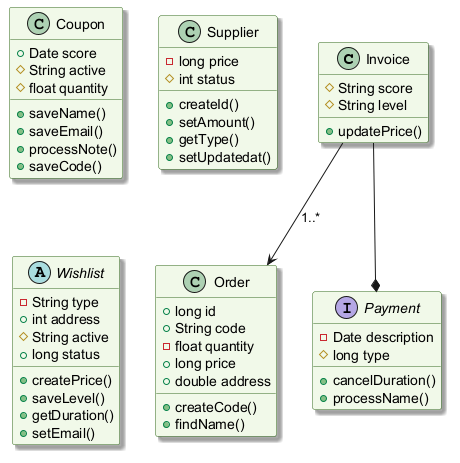

The diagram above was rendered by PlantUML. Its source (embedded in the PNG):
@startuml
skinparam backgroundColor #FFFFFF
skinparam classBackgroundColor #F1F8E9
skinparam classBorderColor #33691E
skinparam shadowing true
class Invoice {
  #String score
  #String level
  +updatePrice()
}
class Coupon {
  +Date score
  #String active
  #float quantity
  +saveName()
  +saveEmail()
  +processNote()
  +saveCode()
}
class Supplier {
  -long price
  #int status
  +createId()
  +setAmount()
  +getType()
  +setUpdatedat()
}
abstract class Wishlist {
  -String type
  +int address
  #String active
  +long status
  +createPrice()
  +saveLevel()
  +getDuration()
  +setEmail()
}
class Order {
  +long id
  +String code
  -float quantity
  +long price
  +double address
  +createCode()
  +findName()
}
interface Payment {
  -Date description
  #long type
  +cancelDuration()
  +processName()
}
Invoice --* Payment
Invoice --> Order : "1..*"
@enduml